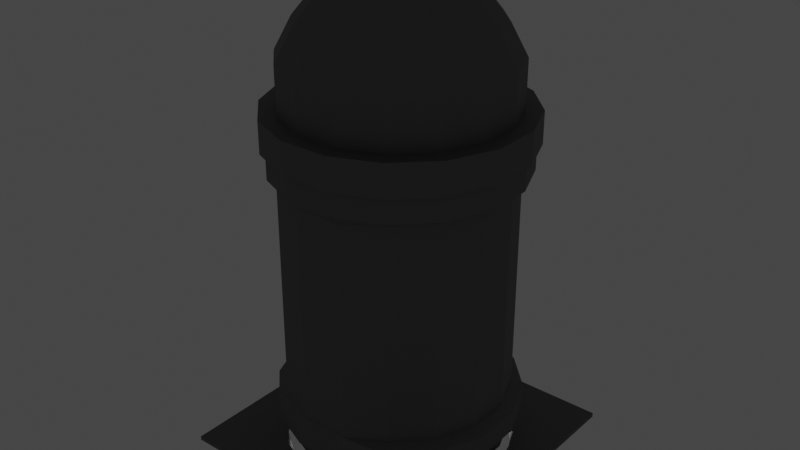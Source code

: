 # Source: par_64.blend  (saved by Blender 2.80.75; exported with 4.5.12 LTS)
import bpy
from mathutils import Matrix  # noqa: F401  (used for matrix-valued properties, if any)

bpy.ops.wm.read_factory_settings(use_empty=True)
scene = bpy.context.scene
scene.name = 'Scene'

# ---- collections
col_fixture = bpy.data.collections.new('Fixture'); scene.collection.children.link(col_fixture)

# ---- materials (node trees are filled in below, after node groups)
mat_par64 = bpy.data.materials.new('Par64')

# ---- material node trees
mat_par64.use_nodes = True; mat_par64.node_tree.nodes.clear()
_N = mat_par64.node_tree.nodes; _L = mat_par64.node_tree.links
n0 = _N.new('ShaderNodeOutputMaterial'); n0.name = 'Material Output'; n0.location = (300, 300)
n1 = _N.new('ShaderNodeBsdfAnisotropic'); n1.name = 'Glossy BSDF'; n1.location = (10, 300)
n1.distribution = 'GGX'
n1.inputs[0].default_value = (0.2529, 0.2529, 0.2529, 1.0)
n1.inputs[1].default_value = 0.7
_L.new(n1.outputs[0], n0.inputs[0])
n0.is_active_output = True

# ---- world
world_world = bpy.data.worlds.new('World'); scene.world = world_world
world_world.use_nodes = True; world_world.node_tree.nodes.clear()
_N = world_world.node_tree.nodes; _L = world_world.node_tree.links
n0 = _N.new('ShaderNodeOutputWorld'); n0.name = 'World Output'; n0.location = (300, 300)
n1 = _N.new('ShaderNodeBackground'); n1.name = 'Background'; n1.location = (10, 300)
n1.inputs[0].default_value = (0.05088, 0.05088, 0.05088, 1.0)
_L.new(n1.outputs[0], n0.inputs[0])
n0.is_active_output = True
world_world.color = (0.05088, 0.05088, 0.05088)
world_world.use_sun_shadow = False
world_world.sun_shadow_jitter_overblur = 0.0

# ---- lights
light_spot = bpy.data.lights.new('Spot', 'SPOT')
light_spot.transmission_factor = 0.0
light_spot.shadow_soft_size = 0.1
light_spot.shadow_maximum_resolution = 0.006
light_spot.use_absolute_resolution = True

# ---- meshes
me_body = bpy.data.meshes.new('Body')
me_body.from_pydata([(0.008259, -0.04057, 0.1306), (0.01933, -0.09501, -0.2663), (0.02317, -0.03432, 0.1306), (0.05424, -0.08037, -0.2663), (0.03456, -0.02283, 0.1306), (0.08088, -0.05349, -0.2663), (0.04068, -0.007865, 0.1306), (0.09521, -0.01846, -0.2663), (0.04061, 0.008308, 0.1306), (0.09505, 0.01938, -0.2663), (0.03436, 0.02322, 0.1306), (0.08041, 0.05429, -0.2663), (0.02287, 0.03461, 0.1306), (0.05353, 0.08093, -0.2663), (0.007904, 0.04073, 0.1306), (0.0185, 0.09526, -0.2663), (-0.008268, 0.04066, 0.1306), (-0.01934, 0.0951, -0.2663), (-0.02318, 0.03441, 0.1306), (-0.05425, 0.08046, -0.2663), (-0.03457, 0.02292, 0.1306), (-0.08089, 0.05358, -0.2663), (-0.04069, 0.007953, 0.1306), (-0.09522, 0.01855, -0.2663), (-0.04062, -0.008219, 0.1306), (-0.09506, -0.01929, -0.2663), (-0.03437, -0.02313, 0.1306), (-0.08042, -0.0542, -0.2663), (-0.02288, -0.03452, 0.1306), (-0.05354, -0.08084, -0.2663), (-0.007913, -0.04064, 0.1306), (-0.01851, -0.09517, -0.2663), (0.01933, -0.09501, -0.2507), (0.05424, -0.08037, -0.2507), (0.08088, -0.05349, -0.2507), (0.09521, -0.01846, -0.2507), (0.09505, 0.01938, -0.2507), (0.08041, 0.05429, -0.2507), (0.05353, 0.08093, -0.2507), (0.0185, 0.09526, -0.2507), (-0.01934, 0.0951, -0.2507), (-0.05425, 0.08046, -0.2507), (-0.08089, 0.05358, -0.2507), (-0.09522, 0.01855, -0.2507), (-0.09506, -0.01929, -0.2507), (-0.08042, -0.0542, -0.2507), (-0.05354, -0.08084, -0.2507), (-0.01851, -0.09517, -0.2507), (0.05424, -0.08037, -0.2229), (0.08088, -0.05349, -0.2229), (0.09521, -0.01846, -0.2229), (0.09505, 0.01938, -0.2229), (0.08041, 0.05429, -0.2229), (0.05353, 0.08093, -0.2229), (0.0185, 0.09526, -0.2229), (-0.01752, 0.1008, -0.2218), (-0.05431, 0.08539, -0.2218), (-0.08239, 0.05706, -0.2218), (-0.0975, 0.02014, -0.2218), (-0.09733, -0.01976, -0.2218), (-0.0819, -0.05655, -0.2218), (-0.05357, -0.08463, -0.2218), (-0.01664, -0.09974, -0.2218), (0.02325, -0.09956, -0.2218), (0.05424, -0.08037, 0.02722), (0.08088, -0.05349, 0.02723), (0.09521, -0.01846, 0.02723), (0.09505, 0.01938, 0.02723), (0.08041, 0.05429, 0.02723), (0.05353, 0.08093, 0.02723), (0.0185, 0.09526, 0.02723), (-0.01934, 0.0951, 0.02723), (-0.05425, 0.08046, 0.02723), (-0.08089, 0.05358, 0.02723), (-0.09522, 0.01855, 0.02723), (-0.09506, -0.01929, 0.02723), (-0.08042, -0.0542, 0.02723), (-0.05354, -0.08084, 0.02723), (-0.01851, -0.09517, 0.02722), (0.01933, -0.09501, 0.02722), (0.02325, -0.09956, -0.02943), (0.05424, -0.08037, -0.02836), (0.08088, -0.05349, -0.02836), (0.09521, -0.01846, -0.02836), (0.09505, 0.01938, -0.02836), (0.08041, 0.05429, -0.02836), (0.05353, 0.08093, -0.02836), (0.0185, 0.09526, -0.02836), (-0.01752, 0.1008, -0.02943), (-0.05431, 0.08539, -0.02943), (-0.08239, 0.05706, -0.02943), (-0.0975, 0.02014, -0.02943), (-0.09733, -0.01976, -0.02943), (-0.0819, -0.05655, -0.02943), (-0.05357, -0.08463, -0.02943), (-0.01664, -0.09974, -0.02943), (0.05424, -0.08037, 0.06891), (0.08088, -0.05349, 0.06891), (0.09521, -0.01846, 0.06891), (0.09505, 0.01938, 0.06891), (0.08041, 0.05429, 0.06891), (0.05353, 0.08093, 0.06891), (0.0185, 0.09526, 0.06891), (-0.01934, 0.0951, 0.06891), (-0.05425, 0.08046, 0.06891), (-0.08089, 0.05358, 0.06891), (-0.09522, 0.01855, 0.06891), (-0.09506, -0.01929, 0.06891), (-0.08042, -0.0542, 0.06891), (-0.05354, -0.08084, 0.06891), (-0.01851, -0.09517, 0.06891), (0.01933, -0.09501, 0.06891), (0.04608, -0.06828, 0.09652), (0.06872, -0.04544, 0.09652), (0.0809, -0.01568, 0.09652), (0.08076, 0.01647, 0.09652), (0.06832, 0.04613, 0.09652), (0.04548, 0.06877, 0.09652), (0.01572, 0.08094, 0.09652), (-0.01644, 0.0808, 0.09652), (-0.04609, 0.06837, 0.09652), (-0.06873, 0.04553, 0.09652), (-0.0809, 0.01577, 0.09652), (-0.08076, -0.01639, 0.09652), (-0.06833, -0.04604, 0.09652), (-0.04549, -0.06868, 0.09652), (-0.01573, -0.08086, 0.09652), (0.01643, -0.08072, 0.09652), (0.03675, -0.05444, 0.117), (0.0548, -0.03623, 0.117), (0.06451, -0.0125, 0.117), (0.0644, 0.01315, 0.117), (0.05448, 0.0368, 0.117), (0.03627, 0.05485, 0.117), (0.01254, 0.06456, 0.117), (-0.01311, 0.06445, 0.117), (-0.03676, 0.05453, 0.117), (-0.05481, 0.03632, 0.117), (-0.06452, 0.01259, 0.117), (-0.06441, -0.01306, 0.117), (-0.05449, -0.03671, 0.117), (-0.03628, -0.05476, 0.117), (-0.01255, -0.06447, 0.117), (0.0131, -0.06436, 0.117), (0.02141, -0.1052, -0.2277), (0.02141, -0.1052, -0.2459), (-0.0205, -0.1054, -0.2459), (-0.05928, -0.08951, -0.2459), (-0.08904, -0.06001, -0.2459), (-0.1052, -0.02137, -0.2459), (-0.1054, 0.02054, -0.2459), (-0.08956, 0.05932, -0.2459), (-0.06006, 0.08908, -0.2459), (-0.02142, 0.1053, -0.2459), (0.02049, 0.1055, -0.2459), (0.05927, 0.0896, -0.2459), (0.08903, 0.0601, -0.2459), (0.1052, 0.02146, -0.2459), (0.1054, -0.02045, -0.2459), (0.08955, -0.05923, -0.2459), (0.06005, -0.08899, -0.2459), (0.06005, -0.08899, -0.2277), (0.08955, -0.05923, -0.2277), (0.1054, -0.02045, -0.2277), (0.1052, 0.02146, -0.2277), (0.08903, 0.0601, -0.2277), (0.05927, 0.0896, -0.2277), (0.02049, 0.1055, -0.2277), (-0.02142, 0.1053, -0.2277), (-0.06006, 0.08908, -0.2277), (-0.08956, 0.05932, -0.2277), (-0.1054, 0.02054, -0.2277), (-0.1052, -0.02137, -0.2277), (-0.08904, -0.06001, -0.2277), (-0.05928, -0.08951, -0.2277), (-0.0205, -0.1054, -0.2277), (0.05989, -0.08875, -0.0005681), (-0.01851, -0.09517, -0.2624), (0.08931, -0.05907, -0.0005681), (-0.05354, -0.08084, -0.2624), (0.1051, -0.02039, -0.0005681), (-0.08042, -0.0542, -0.2624), (0.105, 0.0214, -0.0005681), (-0.09506, -0.01929, -0.2624), (0.08879, 0.05994, -0.0005681), (-0.09524, 0.01866, -0.2624), (0.05911, 0.08936, -0.0005681), (-0.08089, 0.05358, -0.2624), (0.02043, 0.1052, -0.0005681), (-0.05425, 0.08046, -0.2624), (-0.02136, 0.105, -0.0005681), (-0.01934, 0.0951, -0.2624), (-0.0599, 0.08884, -0.0005681), (0.0185, 0.09526, -0.2624), (-0.08932, 0.05916, -0.0005681), (0.05353, 0.08093, -0.2624), (-0.1051, 0.02048, -0.0005681), (0.08041, 0.05429, -0.2624), (-0.105, -0.02131, -0.0005681), (0.09505, 0.01938, -0.2624), (-0.0888, -0.05985, -0.0005681), (0.09521, -0.01846, -0.2624), (-0.05912, -0.08927, -0.0005681), (0.08088, -0.05349, -0.2624), (-0.02044, -0.1051, -0.0005681), (0.05424, -0.08037, -0.2624), (0.01933, -0.09501, -0.2624), (0.02135, -0.1049, -0.0005681), (0.02135, -0.1049, -0.02262), (-0.02044, -0.1051, -0.02262), (-0.05912, -0.08927, -0.02262), (-0.0888, -0.05985, -0.02262), (-0.105, -0.02131, -0.02262), (-0.1051, 0.02048, -0.02262), (-0.08932, 0.05916, -0.02262), (-0.0599, 0.08884, -0.02262), (-0.02136, 0.105, -0.02262), (0.02043, 0.1052, -0.02262), (0.05911, 0.08936, -0.02262), (0.08879, 0.05994, -0.02262), (0.105, 0.0214, -0.02262), (0.1051, -0.02039, -0.02262), (0.08931, -0.05907, -0.02262), (0.05989, -0.08875, -0.02262), (0.06231, -0.09234, -0.0005681), (0.06231, -0.09234, 0.02722), (0.09292, -0.06146, -0.0005681), (0.09292, -0.06146, 0.02723), (0.1094, -0.02122, -0.0005681), (0.1094, -0.02122, 0.02723), (0.1092, 0.02226, -0.0005681), (0.1092, 0.02226, 0.02723), (0.09238, 0.06236, -0.0005681), (0.09238, 0.06236, 0.02723), (0.0615, 0.09297, -0.0005681), (0.0615, 0.09297, 0.02723), (0.02126, 0.1094, -0.0005681), (0.02126, 0.1094, 0.02723), (-0.02222, 0.1092, -0.0005681), (-0.02222, 0.1092, 0.02723), (-0.06232, 0.09243, -0.0005681), (-0.06232, 0.09243, 0.02723), (-0.09293, 0.06155, -0.0005681), (-0.09293, 0.06155, 0.02723), (-0.1094, 0.02131, -0.0005681), (-0.1094, 0.02131, 0.02723), (-0.1092, -0.02217, -0.0005681), (-0.1092, -0.02217, 0.02723), (-0.09239, -0.06227, -0.0005681), (-0.09239, -0.06227, 0.02723), (-0.06151, -0.09288, -0.0005681), (-0.06151, -0.09288, 0.02723), (-0.02127, -0.1093, -0.0005681), (-0.02127, -0.1093, 0.02722), (0.02221, -0.1092, 0.02722), (0.02221, -0.1092, -0.0005681), (-0.09697, 0.009082, -0.2663), (0.09509, 0.009921, -0.2624), (0.009872, -0.09505, -0.2663), (-0.009881, 0.09514, -0.2663), (-0.0951, -0.009833, -0.2663), (-0.0951, -0.009833, -0.2624), (-0.0952, 0.0092, -0.2624), (-0.097, 0.009191, -0.2624), (0.09517, -0.009002, -0.2663), (0.009872, -0.09505, -0.2624), (-0.009881, 0.09514, -0.2624), (-0.009051, -0.09513, -0.2624), (-0.09518, 0.009091, -0.2663), (-0.009051, -0.09513, -0.2663), (0.009042, 0.09522, -0.2663), (0.009042, 0.09522, -0.2624), (0.09509, 0.009921, -0.2663), (0.09517, -0.009002, -0.2624), (-0.09689, -0.009842, -0.2663), (-0.09689, -0.009842, -0.2624), (0.00988, -0.09684, -0.2663), (0.00988, -0.09684, -0.2624), (-0.009043, -0.09692, -0.2624), (-0.009043, -0.09692, -0.2663), (0.009034, 0.09701, -0.2624), (0.009034, 0.09701, -0.2663), (-0.009889, 0.09693, -0.2663), (-0.009889, 0.09693, -0.2624), (0.09688, 0.009929, -0.2663), (0.09688, 0.009929, -0.2624), (0.09696, -0.008995, -0.2624), (0.09696, -0.008995, -0.2663), (-0.09506, -0.009832, -0.2752), (-0.09685, -0.009841, -0.2752), (-0.09693, 0.009082, -0.2752), (-0.09514, 0.009091, -0.2752), (0.009872, -0.09505, -0.2752), (0.00988, -0.09684, -0.2752), (-0.009043, -0.09692, -0.2752), (-0.009051, -0.09513, -0.2752), (-0.009881, 0.09514, -0.2752), (-0.009889, 0.09693, -0.2752), (0.009034, 0.09701, -0.2752), (0.009042, 0.09522, -0.2752), (0.09509, 0.009921, -0.2752), (0.09688, 0.009929, -0.2752), (0.09696, -0.008995, -0.2752), (0.09517, -0.009002, -0.2752), (-0.09505, -0.009832, -0.2768), (-0.09685, -0.009841, -0.2768), (-0.09693, 0.009082, -0.2768), (-0.09514, 0.009091, -0.2768), (0.009872, -0.09505, -0.2768), (0.00988, -0.09684, -0.2768), (-0.009043, -0.09692, -0.2768), (-0.009051, -0.09513, -0.2768), (-0.009881, 0.09514, -0.2768), (-0.009889, 0.09693, -0.2768), (0.009034, 0.09701, -0.2768), (0.009042, 0.09522, -0.2768), (0.09509, 0.009921, -0.2768), (0.09688, 0.009929, -0.2768), (0.09696, -0.008995, -0.2768), (0.09517, -0.009002, -0.2768), (-0.1309, 0.008934, -0.2753), (-0.1309, 0.008934, -0.2769), (-0.1308, -0.009989, -0.2769), (-0.1308, -0.009989, -0.2753), (-0.008895, -0.1308, -0.2752), (-0.008895, -0.1308, -0.2768), (0.01003, -0.1308, -0.2768), (0.01003, -0.1308, -0.2752), (0.008886, 0.1309, -0.2752), (0.008886, 0.1309, -0.2768), (-0.01004, 0.1309, -0.2768), (-0.01004, 0.1309, -0.2752), (0.1309, -0.008847, -0.2752), (0.1309, -0.008847, -0.2768), (0.1308, 0.01008, -0.2768), (0.1308, 0.01008, -0.2752), (-0.132, 0.008929, -0.2753), (-0.132, 0.008929, -0.2769), (-0.1319, -0.009994, -0.2769), (-0.1319, -0.009994, -0.2753), (-0.00889, -0.132, -0.2752), (-0.00889, -0.132, -0.2768), (0.01003, -0.1319, -0.2768), (0.01003, -0.1319, -0.2752), (0.008881, 0.1321, -0.2752), (0.008881, 0.1321, -0.2768), (-0.01004, 0.132, -0.2768), (-0.01004, 0.132, -0.2752), (0.1321, -0.008841, -0.2752), (0.1321, -0.008841, -0.2768), (0.132, 0.01008, -0.2768), (0.132, 0.01008, -0.2752), (-0.1307, -0.009989, -0.2829), (-0.1319, -0.009994, -0.2829), (-0.132, 0.008929, -0.2829), (-0.1308, 0.008934, -0.2829), (0.01003, -0.1308, -0.2828), (0.01003, -0.1319, -0.2828), (-0.00889, -0.132, -0.2828), (-0.008895, -0.1308, -0.2828), (-0.01004, 0.1309, -0.2828), (-0.01004, 0.132, -0.2828), (0.008881, 0.1321, -0.2828), (0.008886, 0.1309, -0.2828), (0.1308, 0.01008, -0.2828), (0.132, 0.01008, -0.2828), (0.1321, -0.008841, -0.2828), (0.1309, -0.008847, -0.2828), (-0.1307, -0.009989, -0.2846), (-0.1319, -0.009994, -0.2846), (-0.132, 0.008929, -0.2846), (-0.1308, 0.008934, -0.2846), (0.01003, -0.1308, -0.2845), (0.01003, -0.1319, -0.2845), (-0.00889, -0.132, -0.2845), (-0.008895, -0.1308, -0.2845), (-0.01004, 0.1309, -0.2845), (-0.01004, 0.132, -0.2845), (0.008881, 0.1321, -0.2845), (0.008886, 0.1309, -0.2845), (0.1308, 0.01008, -0.2845), (0.132, 0.01008, -0.2845), (0.1321, -0.008841, -0.2845), (0.1309, -0.008847, -0.2845), (-0.1199, -0.009942, -0.2828), (-0.1199, -0.009942, -0.2846), (-0.12, 0.008982, -0.2846), (-0.12, 0.008982, -0.2828), (0.009981, -0.1199, -0.2828), (0.009981, -0.1199, -0.2845), (-0.008942, -0.12, -0.2845), (-0.008942, -0.12, -0.2828), (-0.00999, 0.12, -0.2828), (-0.00999, 0.12, -0.2845), (0.008934, 0.1201, -0.2845), (0.008934, 0.1201, -0.2828), (0.12, 0.01003, -0.2828), (0.12, 0.01003, -0.2845), (0.1201, -0.008894, -0.2845), (0.1201, -0.008894, -0.2828), (0.0004319, -0.09995, -0.2785), (-0.03787, -0.09251, -0.2785), (-0.07041, -0.07097, -0.2785), (-0.09222, -0.03863, -0.2785), (-0.1, -0.0003921, -0.2785), (-0.09256, 0.03791, -0.2785), (-0.07102, 0.07045, -0.2785), (-0.03868, 0.09226, -0.2785), (-0.0004408, 0.1, -0.2785), (0.03786, 0.0926, -0.2785), (0.0704, 0.07106, -0.2785), (0.09222, 0.03872, -0.2785), (0.09999, 0.0004806, -0.2785), (0.09255, -0.03782, -0.2785), (0.07101, -0.07036, -0.2785), (0.03867, -0.09218, -0.2785), (-0.1255, 0.1245, -0.2785), (0.1244, 0.1256, -0.2785), (-0.1245, -0.1255, -0.2785), (0.1255, -0.1244, -0.2785), (0.0004319, -0.09995, -0.2785), (-0.03787, -0.09251, -0.2785), (-0.07041, -0.07097, -0.2785), (-0.09222, -0.03863, -0.2785), (-0.1, -0.0003921, -0.2785), (-0.09256, 0.03791, -0.2785), (-0.07102, 0.07045, -0.2785), (-0.03868, 0.09226, -0.2785), (-0.0004408, 0.1, -0.2785), (0.03786, 0.0926, -0.2785), (0.0704, 0.07106, -0.2785), (0.09222, 0.03872, -0.2785), (0.09999, 0.0004806, -0.2785), (0.09255, -0.03782, -0.2785), (0.07101, -0.07036, -0.2785), (0.03867, -0.09218, -0.2785), (-0.1255, 0.1245, -0.2785), (0.1244, 0.1256, -0.2785), (-0.1245, -0.1255, -0.2785), (0.1255, -0.1244, -0.2785), (-0.03787, -0.09278, -0.2785), (0.000433, -0.1002, -0.2785), (-0.0704, -0.07125, -0.2785), (-0.09222, -0.0389, -0.2785), (-0.1, -0.0006634, -0.2785), (-0.09256, 0.03764, -0.2785), (-0.07102, 0.07017, -0.2785), (-0.03867, 0.09199, -0.2785), (-0.0004396, 0.09977, -0.2785), (0.03786, 0.09233, -0.2785), (0.0704, 0.07079, -0.2785), (0.09222, 0.03844, -0.2785), (0.1, 0.0002093, -0.2785), (0.09255, -0.03809, -0.2785), (0.07102, -0.07063, -0.2785), (0.03867, -0.09245, -0.2785), (-0.1245, -0.1258, -0.2785), (-0.1255, 0.1242, -0.2785), (0.1245, 0.1253, -0.2785), (0.1255, -0.1247, -0.2785), (-0.03787, -0.09278, -0.2821), (0.000433, -0.1002, -0.2821), (-0.0704, -0.07125, -0.2821), (-0.09222, -0.0389, -0.2821), (-0.1, -0.0006634, -0.2821), (-0.09256, 0.03764, -0.2821), (-0.07102, 0.07017, -0.2821), (-0.03867, 0.09199, -0.2821), (-0.0004396, 0.09977, -0.2821), (0.03786, 0.09233, -0.2821), (0.0704, 0.07079, -0.2821), (0.09222, 0.03844, -0.2821), (0.1, 0.0002093, -0.2821), (0.09255, -0.03809, -0.2821), (0.07102, -0.07063, -0.2821), (0.03867, -0.09245, -0.2821), (-0.1245, -0.1258, -0.2821), (-0.1255, 0.1242, -0.2821), (0.1245, 0.1253, -0.2821), (0.1255, -0.1247, -0.2821)], [], [(206, 1, 3, 205), (205, 3, 5, 203), (203, 5, 7, 201), (266, 259, 17, 191), (199, 9, 11, 197), (197, 11, 13, 195), (195, 13, 15, 193), (201, 7, 264, 273), (191, 17, 19, 189), (189, 19, 21, 187), (187, 21, 23, 185), (183, 25, 27, 181), (181, 27, 29, 179), (179, 29, 31, 177), (263, 256, 274, 275), (0, 2, 4, 6, 8, 10, 12, 14, 16, 18, 20, 22, 24, 26, 28, 30), (56, 55, 168, 169), (34, 35, 158, 159), (167, 168, 55, 54), (36, 157, 158, 35), (53, 166, 167, 54), (37, 156, 157, 36), (52, 165, 166, 53), (38, 155, 156, 37), (51, 164, 165, 52), (39, 154, 155, 38), (50, 163, 164, 51), (40, 153, 154, 39), (49, 162, 163, 50), (41, 152, 153, 40), (62, 175, 144, 63), (80, 63, 48, 81), (81, 48, 49, 82), (82, 49, 50, 83), (83, 50, 51, 84), (84, 51, 52, 85), (85, 52, 53, 86), (86, 53, 54, 87), (87, 54, 55, 88), (88, 55, 56, 89), (89, 56, 57, 90), (90, 57, 58, 91), (91, 58, 59, 92), (92, 59, 60, 93), (93, 60, 61, 94), (94, 61, 62, 95), (95, 62, 63, 80), (110, 78, 79, 111), (109, 77, 78, 110), (108, 76, 77, 109), (107, 75, 76, 108), (106, 74, 75, 107), (105, 73, 74, 106), (104, 72, 73, 105), (103, 71, 72, 104), (102, 70, 71, 103), (101, 69, 70, 102), (100, 68, 69, 101), (99, 67, 68, 100), (98, 66, 67, 99), (97, 65, 66, 98), (96, 64, 65, 97), (111, 79, 64, 96), (92, 93, 211, 212), (69, 235, 237, 70), (93, 94, 210, 211), (70, 237, 239, 71), (80, 81, 223, 208), (94, 95, 209, 210), (71, 239, 241, 72), (81, 82, 222, 223), (95, 80, 208, 209), (72, 241, 243, 73), (82, 83, 221, 222), (73, 243, 245, 74), (83, 84, 220, 221), (74, 245, 247, 75), (84, 85, 219, 220), (75, 247, 249, 76), (127, 111, 96, 112), (112, 96, 97, 113), (113, 97, 98, 114), (114, 98, 99, 115), (115, 99, 100, 116), (116, 100, 101, 117), (117, 101, 102, 118), (118, 102, 103, 119), (119, 103, 104, 120), (120, 104, 105, 121), (121, 105, 106, 122), (122, 106, 107, 123), (123, 107, 108, 124), (124, 108, 109, 125), (125, 109, 110, 126), (126, 110, 111, 127), (142, 126, 127, 143), (141, 125, 126, 142), (140, 124, 125, 141), (139, 123, 124, 140), (138, 122, 123, 139), (137, 121, 122, 138), (136, 120, 121, 137), (135, 119, 120, 136), (134, 118, 119, 135), (133, 117, 118, 134), (132, 116, 117, 133), (131, 115, 116, 132), (130, 114, 115, 131), (129, 113, 114, 130), (128, 112, 113, 129), (143, 127, 112, 128), (0, 143, 128, 2), (2, 128, 129, 4), (4, 129, 130, 6), (6, 130, 131, 8), (8, 131, 132, 10), (10, 132, 133, 12), (12, 133, 134, 14), (14, 134, 135, 16), (16, 135, 136, 18), (18, 136, 137, 20), (20, 137, 138, 22), (22, 138, 139, 24), (24, 139, 140, 26), (26, 140, 141, 28), (28, 141, 142, 30), (30, 142, 143, 0), (61, 174, 175, 62), (44, 149, 150, 43), (61, 60, 173, 174), (44, 45, 148, 149), (60, 59, 172, 173), (78, 253, 254, 79), (45, 46, 147, 148), (59, 58, 171, 172), (32, 33, 160, 145), (46, 47, 146, 147), (58, 57, 170, 171), (33, 34, 159, 160), (57, 56, 169, 170), (43, 150, 151, 42), (42, 151, 152, 41), (48, 161, 162, 49), (175, 146, 145, 144), (174, 147, 146, 175), (173, 148, 147, 174), (172, 149, 148, 173), (171, 150, 149, 172), (170, 151, 150, 171), (169, 152, 151, 170), (168, 153, 152, 169), (167, 154, 153, 168), (166, 155, 154, 167), (165, 156, 155, 166), (164, 157, 156, 165), (163, 158, 157, 164), (162, 159, 158, 163), (161, 160, 159, 162), (144, 145, 160, 161), (85, 86, 218, 219), (76, 249, 251, 77), (86, 87, 217, 218), (79, 254, 225, 64), (77, 251, 253, 78), (87, 88, 216, 217), (64, 225, 227, 65), (88, 89, 215, 216), (65, 227, 229, 66), (89, 90, 214, 215), (66, 229, 231, 67), (90, 91, 213, 214), (67, 231, 233, 68), (91, 92, 212, 213), (68, 233, 235, 69), (204, 209, 208, 207), (202, 210, 209, 204), (200, 211, 210, 202), (198, 212, 211, 200), (196, 213, 212, 198), (194, 214, 213, 196), (192, 215, 214, 194), (190, 216, 215, 192), (188, 217, 216, 190), (186, 218, 217, 188), (184, 219, 218, 186), (182, 220, 219, 184), (180, 221, 220, 182), (178, 222, 221, 180), (176, 223, 222, 178), (207, 208, 223, 176), (47, 177, 267, 265, 206, 32), (196, 198, 246, 244), (38, 195, 193, 39), (194, 196, 244, 242), (37, 197, 195, 38), (192, 194, 242, 240), (36, 199, 197, 37), (190, 192, 240, 238), (35, 201, 273, 257, 199, 36), (188, 190, 238, 236), (34, 203, 201, 35), (33, 205, 203, 34), (186, 188, 236, 234), (46, 179, 177, 47), (32, 206, 205, 33), (184, 186, 234, 232), (254, 255, 224, 225), (225, 224, 226, 227), (227, 226, 228, 229), (229, 228, 230, 231), (231, 230, 232, 233), (233, 232, 234, 235), (235, 234, 236, 237), (237, 236, 238, 239), (239, 238, 240, 241), (241, 240, 242, 243), (243, 242, 244, 245), (245, 244, 246, 247), (247, 246, 248, 249), (249, 248, 250, 251), (251, 250, 252, 253), (253, 252, 255, 254), (198, 200, 248, 246), (45, 181, 179, 46), (200, 202, 250, 248), (207, 176, 224, 255), (39, 193, 271, 266, 191, 40), (202, 204, 252, 250), (176, 178, 226, 224), (40, 191, 189, 41), (204, 207, 255, 252), (178, 180, 228, 226), (41, 189, 187, 42), (180, 182, 230, 228), (42, 187, 185, 43), (182, 184, 232, 230), (43, 185, 262, 261, 183, 44), (63, 144, 161, 48), (47, 32, 145, 146), (44, 183, 181, 45), (268, 256, 263, 262), (268, 291, 290, 256), (193, 15, 270, 271), (185, 23, 268, 262), (257, 272, 9, 199), (177, 31, 269, 267), (265, 258, 1, 206), (261, 260, 25, 183), (256, 290, 289, 274), (274, 289, 288, 260), (261, 275, 274, 260), (262, 263, 275, 261), (276, 277, 278, 279), (265, 277, 276, 258), (267, 278, 277, 265), (269, 279, 278, 267), (280, 281, 282, 283), (270, 281, 280, 271), (266, 283, 282, 259), (271, 280, 283, 266), (284, 285, 286, 287), (257, 285, 284, 272), (273, 286, 285, 257), (264, 287, 286, 273), (260, 288, 291, 268), (276, 293, 292, 258), (279, 294, 293, 276), (269, 295, 294, 279), (258, 292, 295, 269), (282, 297, 296, 259), (281, 298, 297, 282), (270, 299, 298, 281), (259, 296, 299, 270), (284, 301, 300, 272), (287, 302, 301, 284), (264, 303, 302, 287), (272, 300, 303, 264), (304, 305, 306, 307), (289, 305, 304, 288), (323, 339, 338, 322), (291, 307, 306, 290), (288, 304, 307, 291), (308, 309, 310, 311), (293, 309, 308, 292), (355, 371, 370, 354), (295, 311, 310, 294), (292, 308, 311, 295), (312, 313, 314, 315), (297, 313, 312, 296), (321, 337, 336, 320), (299, 315, 314, 298), (296, 312, 315, 299), (316, 317, 318, 319), (301, 317, 316, 300), (336, 337, 338, 339), (303, 319, 318, 302), (300, 316, 319, 303), (321, 355, 354, 337), (306, 321, 320, 290), (305, 322, 321, 306), (289, 323, 322, 305), (290, 320, 323, 289), (337, 354, 353, 338), (310, 325, 324, 294), (309, 326, 325, 310), (293, 327, 326, 309), (294, 324, 327, 293), (338, 353, 352, 322), (314, 329, 328, 298), (313, 330, 329, 314), (297, 331, 330, 313), (298, 328, 331, 297), (355, 387, 386, 371), (318, 333, 332, 302), (317, 334, 333, 318), (301, 335, 334, 317), (302, 332, 335, 301), (320, 336, 339, 323), (340, 341, 342, 343), (325, 341, 340, 324), (354, 370, 369, 353), (327, 343, 342, 326), (324, 340, 343, 327), (344, 345, 346, 347), (329, 345, 344, 328), (353, 369, 368, 352), (331, 347, 346, 330), (328, 344, 347, 331), (348, 349, 350, 351), (333, 349, 348, 332), (368, 369, 370, 371), (335, 351, 350, 334), (332, 348, 351, 335), (322, 352, 355, 321), (371, 386, 385, 368), (342, 357, 356, 326), (341, 358, 357, 342), (325, 359, 358, 341), (326, 356, 359, 325), (368, 385, 384, 352), (346, 361, 360, 330), (345, 362, 361, 346), (329, 363, 362, 345), (330, 360, 363, 329), (384, 385, 386, 387), (350, 365, 364, 334), (349, 366, 365, 350), (333, 367, 366, 349), (334, 364, 367, 333), (372, 373, 374, 375), (357, 373, 372, 356), (358, 374, 373, 357), (359, 375, 374, 358), (376, 377, 378, 379), (361, 377, 376, 360), (362, 378, 377, 361), (363, 379, 378, 362), (380, 381, 382, 383), (365, 381, 380, 364), (366, 382, 381, 365), (367, 383, 382, 366), (352, 384, 387, 355), (388, 389, 390, 391), (372, 389, 388, 356), (375, 390, 389, 372), (359, 391, 390, 375), (356, 388, 391, 359), (392, 393, 394, 395), (376, 393, 392, 360), (379, 394, 393, 376), (363, 395, 394, 379), (360, 392, 395, 363), (396, 397, 398, 399), (380, 397, 396, 364), (383, 398, 397, 380), (367, 399, 398, 383), (364, 396, 399, 367), (458, 478, 477, 457), (417, 416, 436, 437), (410, 411, 431, 430), (403, 404, 424, 423), (419, 417, 437, 439), (411, 412, 432, 431), (404, 405, 425, 424), (418, 419, 439, 438), (412, 413, 433, 432), (405, 406, 426, 425), (413, 414, 434, 433), (406, 407, 427, 426), (414, 415, 435, 434), (407, 408, 428, 427), (400, 401, 421, 420), (415, 400, 420, 435), (408, 409, 429, 428), (401, 402, 422, 421), (416, 418, 438, 436), (409, 410, 430, 429), (402, 403, 423, 422), (437, 432, 439), (433, 434, 439), (434, 435, 439), (435, 420, 439), (450, 470, 471, 451), (420, 421, 438), (421, 422, 438), (422, 423, 438), (423, 424, 438), (436, 427, 428), (437, 431, 432), (420, 438, 439), (425, 436, 424), (437, 430, 431), (426, 436, 425), (437, 429, 430), (427, 436, 426), (437, 428, 429), (437, 436, 428), (424, 436, 438), (432, 433, 439), (443, 463, 464, 444), (459, 479, 478, 458), (451, 471, 472, 452), (444, 464, 465, 445), (456, 476, 479, 459), (452, 472, 473, 453), (445, 465, 466, 446), (453, 473, 474, 454), (446, 466, 467, 447), (454, 474, 475, 455), (447, 467, 468, 448), (441, 461, 460, 440), (455, 475, 461, 441), (448, 468, 469, 449), (440, 460, 462, 442), (457, 477, 476, 456), (449, 469, 470, 450), (442, 462, 463, 443), (478, 479, 472), (473, 479, 474), (474, 479, 475), (475, 479, 461), (461, 476, 460), (460, 476, 462), (462, 476, 463), (463, 476, 464), (477, 468, 467), (478, 472, 471), (461, 479, 476), (465, 464, 477), (478, 471, 470), (466, 465, 477), (478, 470, 469), (467, 466, 477), (478, 469, 468), (478, 468, 477), (464, 476, 477), (472, 479, 473), (417, 458, 457, 416), (410, 450, 451, 411), (403, 443, 444, 404), (419, 459, 458, 417), (411, 451, 452, 412), (404, 444, 445, 405), (418, 456, 459, 419), (412, 452, 453, 413), (405, 445, 446, 406), (413, 453, 454, 414), (406, 446, 447, 407), (414, 454, 455, 415), (407, 447, 448, 408), (400, 441, 440, 401), (415, 455, 441, 400), (408, 448, 449, 409), (401, 440, 442, 402), (416, 457, 456, 418), (409, 449, 450, 410), (402, 442, 443, 403)])
_uv = me_body.uv_layers.new(name='UVMap')
_uv.uv.foreach_set('vector', [1.0, 0.9952, 1.0, 1.0, 0.9375, 1.0, 0.9375, 0.9952, 0.9375, 0.9952, 0.9375, 1.0, 0.875, 1.0, 0.875, 0.9952, 0.875, 0.9952, 0.875, 1.0, 0.8125, 1.0, 0.8125, 0.9952, 0.5156, 0.9952, 0.5156, 1.0, 0.5, 1.0, 0.5, 0.9952, 0.75, 0.9952, 0.75, 1.0, 0.6875, 1.0, 0.6875, 0.9952, 0.6875, 0.9952, 0.6875, 1.0, 0.625, 1.0, 0.625, 0.9952, 0.625, 0.9952, 0.625, 1.0, 0.5625, 1.0, 0.5625, 0.9952, 0.8125, 0.9952, 0.8125, 1.0, 0.7969, 1.0, 0.7969, 0.9952, 0.5, 0.9952, 0.5, 1.0, 0.4375, 1.0, 0.4375, 0.9952, 0.4375, 0.9952, 0.4375, 1.0, 0.375, 1.0, 0.375, 0.9952, 0.375, 0.9952, 0.375, 1.0, 0.3125, 1.0, 0.3125, 0.9952, 0.25, 0.9952, 0.25, 1.0, 0.1875, 1.0, 0.1875, 0.9952, 0.1875, 0.9952, 0.1875, 1.0, 0.125, 1.0, 0.125, 0.9952, 0.125, 0.9952, 0.125, 1.0, 0.0625, 1.0, 0.0625, 0.9952, 0.2969, 0.9952, 0.2969, 1.0, 0.2656, 1.0, 0.2656, 0.9952, 0.75, 0.49, 0.8418, 0.4717, 0.9197, 0.4197, 0.9717, 0.3418, 0.99, 0.25, 0.9717, 0.1582, 0.9197, 0.08029, 0.8418, 0.02827, 0.75, 0.01, 0.6582, 0.02827, 0.5803, 0.08029, 0.5283, 0.1582, 0.51, 0.25, 0.5283, 0.3418, 0.5803, 0.4197, 0.6582, 0.4717, 0.4375, 0.9461, 0.5, 0.9461, 0.5, 0.9461, 0.4375, 0.9461, 0.875, 0.9806, 0.8125, 0.9806, 0.8125, 0.9806, 0.875, 0.9806, 0.5625, 0.9461, 0.5, 0.9461, 0.5, 0.9461, 0.5625, 0.9461, 0.75, 0.9806, 0.75, 0.9806, 0.8125, 0.9806, 0.8125, 0.9806, 0.625, 0.9461, 0.625, 0.9461, 0.5625, 0.9461, 0.5625, 0.9461, 0.6875, 0.9806, 0.6875, 0.9806, 0.75, 0.9806, 0.75, 0.9806, 0.6875, 0.9461, 0.6875, 0.9461, 0.625, 0.9461, 0.625, 0.9461, 0.625, 0.9806, 0.625, 0.9806, 0.6875, 0.9806, 0.6875, 0.9806, 0.75, 0.9461, 0.75, 0.9461, 0.6875, 0.9461, 0.6875, 0.9461, 0.5625, 0.9806, 0.5625, 0.9806, 0.625, 0.9806, 0.625, 0.9806, 0.8125, 0.9461, 0.8125, 0.9461, 0.75, 0.9461, 0.75, 0.9461, 0.5, 0.9806, 0.5, 0.9806, 0.5625, 0.9806, 0.5625, 0.9806, 0.875, 0.9461, 0.875, 0.9461, 0.8125, 0.9461, 0.8125, 0.9461, 0.4375, 0.9806, 0.4375, 0.9806, 0.5, 0.9806, 0.5, 0.9806, 0.0625, 0.9461, 0.0625, 0.9461, 0.0, 0.9461, 0.0, 0.9461, 1.0, 0.7047, 1.0, 0.9461, 0.9375, 0.9461, 0.9375, 0.7047, 0.9375, 0.7047, 0.9375, 0.9461, 0.875, 0.9461, 0.875, 0.7047, 0.875, 0.7047, 0.875, 0.9461, 0.8125, 0.9461, 0.8125, 0.7047, 0.8125, 0.7047, 0.8125, 0.9461, 0.75, 0.9461, 0.75, 0.7047, 0.75, 0.7047, 0.75, 0.9461, 0.6875, 0.9461, 0.6875, 0.7047, 0.6875, 0.7047, 0.6875, 0.9461, 0.625, 0.9461, 0.625, 0.7047, 0.625, 0.7047, 0.625, 0.9461, 0.5625, 0.9461, 0.5625, 0.7047, 0.5625, 0.7047, 0.5625, 0.9461, 0.5, 0.9461, 0.5, 0.7047, 0.5, 0.7047, 0.5, 0.9461, 0.4375, 0.9461, 0.4375, 0.7047, 0.4375, 0.7047, 0.4375, 0.9461, 0.375, 0.9461, 0.375, 0.7047, 0.375, 0.7047, 0.375, 0.9461, 0.3125, 0.9461, 0.3125, 0.7047, 0.3125, 0.7047, 0.3125, 0.9461, 0.25, 0.9461, 0.25, 0.7047, 0.25, 0.7047, 0.25, 0.9461, 0.1875, 0.9461, 0.1875, 0.7047, 0.1875, 0.7047, 0.1875, 0.9461, 0.125, 0.9461, 0.125, 0.7047, 0.125, 0.7047, 0.125, 0.9461, 0.0625, 0.9461, 0.0625, 0.7047, 0.0625, 0.7047, 0.0625, 0.9461, 0.0, 0.9461, 0.0, 0.7047, 0.0625, 0.5841, 0.0625, 0.6358, 0.0, 0.6358, 0.0, 0.5841, 0.125, 0.5841, 0.125, 0.6358, 0.0625, 0.6358, 0.0625, 0.5841, 0.1875, 0.5841, 0.1875, 0.6358, 0.125, 0.6358, 0.125, 0.5841, 0.25, 0.5841, 0.25, 0.6358, 0.1875, 0.6358, 0.1875, 0.5841, 0.3125, 0.5841, 0.3125, 0.6358, 0.25, 0.6358, 0.25, 0.5841, 0.375, 0.5841, 0.375, 0.6358, 0.3125, 0.6358, 0.3125, 0.5841, 0.4375, 0.5841, 0.4375, 0.6358, 0.375, 0.6358, 0.375, 0.5841, 0.5, 0.5841, 0.5, 0.6358, 0.4375, 0.6358, 0.4375, 0.5841, 0.5625, 0.5841, 0.5625, 0.6358, 0.5, 0.6358, 0.5, 0.5841, 0.625, 0.5841, 0.625, 0.6358, 0.5625, 0.6358, 0.5625, 0.5841, 0.6875, 0.5841, 0.6875, 0.6358, 0.625, 0.6358, 0.625, 0.5841, 0.75, 0.5841, 0.75, 0.6358, 0.6875, 0.6358, 0.6875, 0.5841, 0.8125, 0.5841, 0.8125, 0.6358, 0.75, 0.6358, 0.75, 0.5841, 0.875, 0.5841, 0.875, 0.6358, 0.8125, 0.6358, 0.8125, 0.5841, 0.9375, 0.5841, 0.9375, 0.6358, 0.875, 0.6358, 0.875, 0.5841, 1.0, 0.5841, 1.0, 0.6358, 0.9375, 0.6358, 0.9375, 0.5841, 0.25, 0.7047, 0.1875, 0.7047, 0.1875, 0.7047, 0.25, 0.7047, 0.625, 0.6358, 0.625, 0.6358, 0.5625, 0.6358, 0.5625, 0.6358, 0.1875, 0.7047, 0.125, 0.7047, 0.125, 0.7047, 0.1875, 0.7047, 0.5625, 0.6358, 0.5625, 0.6358, 0.5, 0.6358, 0.5, 0.6358, 1.0, 0.7047, 0.9375, 0.7047, 0.9375, 0.7047, 1.0, 0.7047, 0.125, 0.7047, 0.0625, 0.7047, 0.0625, 0.7047, 0.125, 0.7047, 0.5, 0.6358, 0.5, 0.6358, 0.4375, 0.6358, 0.4375, 0.6358, 0.9375, 0.7047, 0.875, 0.7047, 0.875, 0.7047, 0.9375, 0.7047, 0.0625, 0.7047, 0.0, 0.7047, 0.0, 0.7047, 0.0625, 0.7047, 0.4375, 0.6358, 0.4375, 0.6358, 0.375, 0.6358, 0.375, 0.6358, 0.875, 0.7047, 0.8125, 0.7047, 0.8125, 0.7047, 0.875, 0.7047, 0.375, 0.6358, 0.375, 0.6358, 0.3125, 0.6358, 0.3125, 0.6358, 0.8125, 0.7047, 0.75, 0.7047, 0.75, 0.7047, 0.8125, 0.7047, 0.3125, 0.6358, 0.3125, 0.6358, 0.25, 0.6358, 0.25, 0.6358, 0.75, 0.7047, 0.6875, 0.7047, 0.6875, 0.7047, 0.75, 0.7047, 0.25, 0.6358, 0.25, 0.6358, 0.1875, 0.6358, 0.1875, 0.6358, 1.0, 0.5374, 1.0, 0.5841, 0.9375, 0.5841, 0.9375, 0.5374, 0.9375, 0.5374, 0.9375, 0.5841, 0.875, 0.5841, 0.875, 0.5374, 0.875, 0.5374, 0.875, 0.5841, 0.8125, 0.5841, 0.8125, 0.5374, 0.8125, 0.5374, 0.8125, 0.5841, 0.75, 0.5841, 0.75, 0.5374, 0.75, 0.5374, 0.75, 0.5841, 0.6875, 0.5841, 0.6875, 0.5374, 0.6875, 0.5374, 0.6875, 0.5841, 0.625, 0.5841, 0.625, 0.5374, 0.625, 0.5374, 0.625, 0.5841, 0.5625, 0.5841, 0.5625, 0.5374, 0.5625, 0.5374, 0.5625, 0.5841, 0.5, 0.5841, 0.5, 0.5374, 0.5, 0.5374, 0.5, 0.5841, 0.4375, 0.5841, 0.4375, 0.5374, 0.4375, 0.5374, 0.4375, 0.5841, 0.375, 0.5841, 0.375, 0.5374, 0.375, 0.5374, 0.375, 0.5841, 0.3125, 0.5841, 0.3125, 0.5374, 0.3125, 0.5374, 0.3125, 0.5841, 0.25, 0.5841, 0.25, 0.5374, 0.25, 0.5374, 0.25, 0.5841, 0.1875, 0.5841, 0.1875, 0.5374, 0.1875, 0.5374, 0.1875, 0.5841, 0.125, 0.5841, 0.125, 0.5374, 0.125, 0.5374, 0.125, 0.5841, 0.0625, 0.5841, 0.0625, 0.5374, 0.0625, 0.5374, 0.0625, 0.5841, 0.0, 0.5841, 0.0, 0.5374, 0.0625, 0.5149, 0.0625, 0.5374, 0.0, 0.5374, 0.0, 0.5149, 0.125, 0.5149, 0.125, 0.5374, 0.0625, 0.5374, 0.0625, 0.5149, 0.1875, 0.5149, 0.1875, 0.5374, 0.125, 0.5374, 0.125, 0.5149, 0.25, 0.5149, 0.25, 0.5374, 0.1875, 0.5374, 0.1875, 0.5149, 0.3125, 0.5149, 0.3125, 0.5374, 0.25, 0.5374, 0.25, 0.5149, 0.375, 0.5149, 0.375, 0.5374, 0.3125, 0.5374, 0.3125, 0.5149, 0.4375, 0.5149, 0.4375, 0.5374, 0.375, 0.5374, 0.375, 0.5149, 0.5, 0.5149, 0.5, 0.5374, 0.4375, 0.5374, 0.4375, 0.5149, 0.5625, 0.5149, 0.5625, 0.5374, 0.5, 0.5374, 0.5, 0.5149, 0.625, 0.5149, 0.625, 0.5374, 0.5625, 0.5374, 0.5625, 0.5149, 0.6875, 0.5149, 0.6875, 0.5374, 0.625, 0.5374, 0.625, 0.5149, 0.75, 0.5149, 0.75, 0.5374, 0.6875, 0.5374, 0.6875, 0.5149, 0.8125, 0.5149, 0.8125, 0.5374, 0.75, 0.5374, 0.75, 0.5149, 0.875, 0.5149, 0.875, 0.5374, 0.8125, 0.5374, 0.8125, 0.5149, 0.9375, 0.5149, 0.9375, 0.5374, 0.875, 0.5374, 0.875, 0.5149, 1.0, 0.5149, 1.0, 0.5374, 0.9375, 0.5374, 0.9375, 0.5149, 1.0, 0.5, 1.0, 0.5149, 0.9375, 0.5149, 0.9375, 0.5, 0.9375, 0.5, 0.9375, 0.5149, 0.875, 0.5149, 0.875, 0.5, 0.875, 0.5, 0.875, 0.5149, 0.8125, 0.5149, 0.8125, 0.5, 0.8125, 0.5, 0.8125, 0.5149, 0.75, 0.5149, 0.75, 0.5, 0.75, 0.5, 0.75, 0.5149, 0.6875, 0.5149, 0.6875, 0.5, 0.6875, 0.5, 0.6875, 0.5149, 0.625, 0.5149, 0.625, 0.5, 0.625, 0.5, 0.625, 0.5149, 0.5625, 0.5149, 0.5625, 0.5, 0.5625, 0.5, 0.5625, 0.5149, 0.5, 0.5149, 0.5, 0.5, 0.5, 0.5, 0.5, 0.5149, 0.4375, 0.5149, 0.4375, 0.5, 0.4375, 0.5, 0.4375, 0.5149, 0.375, 0.5149, 0.375, 0.5, 0.375, 0.5, 0.375, 0.5149, 0.3125, 0.5149, 0.3125, 0.5, 0.3125, 0.5, 0.3125, 0.5149, 0.25, 0.5149, 0.25, 0.5, 0.25, 0.5, 0.25, 0.5149, 0.1875, 0.5149, 0.1875, 0.5, 0.1875, 0.5, 0.1875, 0.5149, 0.125, 0.5149, 0.125, 0.5, 0.125, 0.5, 0.125, 0.5149, 0.0625, 0.5149, 0.0625, 0.5, 0.0625, 0.5, 0.0625, 0.5149, 0.0, 0.5149, 0.0, 0.5, 0.125, 0.9461, 0.125, 0.9461, 0.0625, 0.9461, 0.0625, 0.9461, 0.25, 0.9806, 0.25, 0.9806, 0.3125, 0.9806, 0.3125, 0.9806, 0.125, 0.9461, 0.1875, 0.9461, 0.1875, 0.9461, 0.125, 0.9461, 0.25, 0.9806, 0.1875, 0.9806, 0.1875, 0.9806, 0.25, 0.9806, 0.1875, 0.9461, 0.25, 0.9461, 0.25, 0.9461, 0.1875, 0.9461, 0.0625, 0.6358, 0.0625, 0.6358, 0.0, 0.6358, 0.0, 0.6358, 0.1875, 0.9806, 0.125, 0.9806, 0.125, 0.9806, 0.1875, 0.9806, 0.25, 0.9461, 0.3125, 0.9461, 0.3125, 0.9461, 0.25, 0.9461, 1.0, 0.9806, 0.9375, 0.9806, 0.9375, 0.9806, 1.0, 0.9806, 0.125, 0.9806, 0.0625, 0.9806, 0.0625, 0.9806, 0.125, 0.9806, 0.3125, 0.9461, 0.375, 0.9461, 0.375, 0.9461, 0.3125, 0.9461, 0.9375, 0.9806, 0.875, 0.9806, 0.875, 0.9806, 0.9375, 0.9806, 0.375, 0.9461, 0.4375, 0.9461, 0.4375, 0.9461, 0.375, 0.9461, 0.3125, 0.9806, 0.3125, 0.9806, 0.375, 0.9806, 0.375, 0.9806, 0.375, 0.9806, 0.375, 0.9806, 0.4375, 0.9806, 0.4375, 0.9806, 0.9375, 0.9461, 0.9375, 0.9461, 0.875, 0.9461, 0.875, 0.9461, 0.0625, 0.9461, 0.0625, 0.9806, 0.0, 0.9806, 0.0, 0.9461, 0.125, 0.9461, 0.125, 0.9806, 0.0625, 0.9806, 0.0625, 0.9461, 0.1875, 0.9461, 0.1875, 0.9806, 0.125, 0.9806, 0.125, 0.9461, 0.25, 0.9461, 0.25, 0.9806, 0.1875, 0.9806, 0.1875, 0.9461, 0.3125, 0.9461, 0.3125, 0.9806, 0.25, 0.9806, 0.25, 0.9461, 0.375, 0.9461, 0.375, 0.9806, 0.3125, 0.9806, 0.3125, 0.9461, 0.4375, 0.9461, 0.4375, 0.9806, 0.375, 0.9806, 0.375, 0.9461, 0.5, 0.9461, 0.5, 0.9806, 0.4375, 0.9806, 0.4375, 0.9461, 0.5625, 0.9461, 0.5625, 0.9806, 0.5, 0.9806, 0.5, 0.9461, 0.625, 0.9461, 0.625, 0.9806, 0.5625, 0.9806, 0.5625, 0.9461, 0.6875, 0.9461, 0.6875, 0.9806, 0.625, 0.9806, 0.625, 0.9461, 0.75, 0.9461, 0.75, 0.9806, 0.6875, 0.9806, 0.6875, 0.9461, 0.8125, 0.9461, 0.8125, 0.9806, 0.75, 0.9806, 0.75, 0.9461, 0.875, 0.9461, 0.875, 0.9806, 0.8125, 0.9806, 0.8125, 0.9461, 0.9375, 0.9461, 0.9375, 0.9806, 0.875, 0.9806, 0.875, 0.9461, 1.0, 0.9461, 1.0, 0.9806, 0.9375, 0.9806, 0.9375, 0.9461, 0.6875, 0.7047, 0.625, 0.7047, 0.625, 0.7047, 0.6875, 0.7047, 0.1875, 0.6358, 0.1875, 0.6358, 0.125, 0.6358, 0.125, 0.6358, 0.625, 0.7047, 0.5625, 0.7047, 0.5625, 0.7047, 0.625, 0.7047, 1.0, 0.6358, 1.0, 0.6358, 0.9375, 0.6358, 0.9375, 0.6358, 0.125, 0.6358, 0.125, 0.6358, 0.0625, 0.6358, 0.0625, 0.6358, 0.5625, 0.7047, 0.5, 0.7047, 0.5, 0.7047, 0.5625, 0.7047, 0.9375, 0.6358, 0.9375, 0.6358, 0.875, 0.6358, 0.875, 0.6358, 0.5, 0.7047, 0.4375, 0.7047, 0.4375, 0.7047, 0.5, 0.7047, 0.875, 0.6358, 0.875, 0.6358, 0.8125, 0.6358, 0.8125, 0.6358, 0.4375, 0.7047, 0.375, 0.7047, 0.375, 0.7047, 0.4375, 0.7047, 0.8125, 0.6358, 0.8125, 0.6358, 0.75, 0.6358, 0.75, 0.6358, 0.375, 0.7047, 0.3125, 0.7047, 0.3125, 0.7047, 0.375, 0.7047, 0.75, 0.6358, 0.75, 0.6358, 0.6875, 0.6358, 0.6875, 0.6358, 0.3125, 0.7047, 0.25, 0.7047, 0.25, 0.7047, 0.3125, 0.7047, 0.6875, 0.6358, 0.6875, 0.6358, 0.625, 0.6358, 0.625, 0.6358, 0.0625, 0.6703, 0.0625, 0.7047, 0.0, 0.7047, 0.0, 0.6703, 0.125, 0.6703, 0.125, 0.7047, 0.0625, 0.7047, 0.0625, 0.6703, 0.1875, 0.6703, 0.1875, 0.7047, 0.125, 0.7047, 0.125, 0.6703, 0.25, 0.6703, 0.25, 0.7047, 0.1875, 0.7047, 0.1875, 0.6703, 0.3125, 0.6703, 0.3125, 0.7047, 0.25, 0.7047, 0.25, 0.6703, 0.375, 0.6703, 0.375, 0.7047, 0.3125, 0.7047, 0.3125, 0.6703, 0.4375, 0.6703, 0.4375, 0.7047, 0.375, 0.7047, 0.375, 0.6703, 0.5, 0.6703, 0.5, 0.7047, 0.4375, 0.7047, 0.4375, 0.6703, 0.5625, 0.6703, 0.5625, 0.7047, 0.5, 0.7047, 0.5, 0.6703, 0.625, 0.6703, 0.625, 0.7047, 0.5625, 0.7047, 0.5625, 0.6703, 0.6875, 0.6703, 0.6875, 0.7047, 0.625, 0.7047, 0.625, 0.6703, 0.75, 0.6703, 0.75, 0.7047, 0.6875, 0.7047, 0.6875, 0.6703, 0.8125, 0.6703, 0.8125, 0.7047, 0.75, 0.7047, 0.75, 0.6703, 0.875, 0.6703, 0.875, 0.7047, 0.8125, 0.7047, 0.8125, 0.6703, 0.9375, 0.6703, 0.9375, 0.7047, 0.875, 0.7047, 0.875, 0.6703, 1.0, 0.6703, 1.0, 0.7047, 0.9375, 0.7047, 0.9375, 0.6703, 0.0625, 0.9806, 0.0625, 0.9952, 0.04688, 0.9952, 0.01562, 0.9952, -9.313e-10, 0.9952, 0.0, 0.9806, 0.3125, 0.6703, 0.25, 0.6703, 0.25, 0.6703, 0.3125, 0.6703, 0.625, 0.9806, 0.625, 0.9952, 0.5625, 0.9952, 0.5625, 0.9806, 0.375, 0.6703, 0.3125, 0.6703, 0.3125, 0.6703, 0.375, 0.6703, 0.6875, 0.9806, 0.6875, 0.9952, 0.625, 0.9952, 0.625, 0.9806, 0.4375, 0.6703, 0.375, 0.6703, 0.375, 0.6703, 0.4375, 0.6703, 0.75, 0.9806, 0.75, 0.9952, 0.6875, 0.9952, 0.6875, 0.9806, 0.5, 0.6703, 0.4375, 0.6703, 0.4375, 0.6703, 0.5, 0.6703, 0.8125, 0.9806, 0.8125, 0.9952, 0.7969, 0.9952, 0.7656, 0.9952, 0.75, 0.9952, 0.75, 0.9806, 0.5625, 0.6703, 0.5, 0.6703, 0.5, 0.6703, 0.5625, 0.6703, 0.875, 0.9806, 0.875, 0.9952, 0.8125, 0.9952, 0.8125, 0.9806, 0.9375, 0.9806, 0.9375, 0.9952, 0.875, 0.9952, 0.875, 0.9806, 0.625, 0.6703, 0.5625, 0.6703, 0.5625, 0.6703, 0.625, 0.6703, 0.125, 0.9806, 0.125, 0.9952, 0.0625, 0.9952, 0.0625, 0.9806, 1.0, 0.9806, 1.0, 0.9952, 0.9375, 0.9952, 0.9375, 0.9806, 0.6875, 0.6703, 0.625, 0.6703, 0.625, 0.6703, 0.6875, 0.6703, 1.0, 0.6358, 1.0, 0.6703, 0.9375, 0.6703, 0.9375, 0.6358, 0.9375, 0.6358, 0.9375, 0.6703, 0.875, 0.6703, 0.875, 0.6358, 0.875, 0.6358, 0.875, 0.6703, 0.8125, 0.6703, 0.8125, 0.6358, 0.8125, 0.6358, 0.8125, 0.6703, 0.75, 0.6703, 0.75, 0.6358, 0.75, 0.6358, 0.75, 0.6703, 0.6875, 0.6703, 0.6875, 0.6358, 0.6875, 0.6358, 0.6875, 0.6703, 0.625, 0.6703, 0.625, 0.6358, 0.625, 0.6358, 0.625, 0.6703, 0.5625, 0.6703, 0.5625, 0.6358, 0.5625, 0.6358, 0.5625, 0.6703, 0.5, 0.6703, 0.5, 0.6358, 0.5, 0.6358, 0.5, 0.6703, 0.4375, 0.6703, 0.4375, 0.6358, 0.4375, 0.6358, 0.4375, 0.6703, 0.375, 0.6703, 0.375, 0.6358, 0.375, 0.6358, 0.375, 0.6703, 0.3125, 0.6703, 0.3125, 0.6358, 0.3125, 0.6358, 0.3125, 0.6703, 0.25, 0.6703, 0.25, 0.6358, 0.25, 0.6358, 0.25, 0.6703, 0.1875, 0.6703, 0.1875, 0.6358, 0.1875, 0.6358, 0.1875, 0.6703, 0.125, 0.6703, 0.125, 0.6358, 0.125, 0.6358, 0.125, 0.6703, 0.0625, 0.6703, 0.0625, 0.6358, 0.0625, 0.6358, 0.0625, 0.6703, 0.0, 0.6703, 0.0, 0.6358, 0.25, 0.6703, 0.1875, 0.6703, 0.1875, 0.6703, 0.25, 0.6703, 0.1875, 0.9806, 0.1875, 0.9952, 0.125, 0.9952, 0.125, 0.9806, 0.1875, 0.6703, 0.125, 0.6703, 0.125, 0.6703, 0.1875, 0.6703, 1.0, 0.6703, 0.9375, 0.6703, 0.9375, 0.6703, 1.0, 0.6703, 0.5625, 0.9806, 0.5625, 0.9952, 0.5469, 0.9952, 0.5156, 0.9952, 0.5, 0.9952, 0.5, 0.9806, 0.125, 0.6703, 0.0625, 0.6703, 0.0625, 0.6703, 0.125, 0.6703, 0.9375, 0.6703, 0.875, 0.6703, 0.875, 0.6703, 0.9375, 0.6703, 0.5, 0.9806, 0.5, 0.9952, 0.4375, 0.9952, 0.4375, 0.9806, 0.0625, 0.6703, 0.0, 0.6703, 0.0, 0.6703, 0.0625, 0.6703, 0.875, 0.6703, 0.8125, 0.6703, 0.8125, 0.6703, 0.875, 0.6703, 0.4375, 0.9806, 0.4375, 0.9952, 0.375, 0.9952, 0.375, 0.9806, 0.8125, 0.6703, 0.75, 0.6703, 0.75, 0.6703, 0.8125, 0.6703, 0.375, 0.9806, 0.375, 0.9952, 0.3125, 0.9952, 0.3125, 0.9806, 0.75, 0.6703, 0.6875, 0.6703, 0.6875, 0.6703, 0.75, 0.6703, 0.3125, 0.9806, 0.3125, 0.9952, 0.2969, 0.9952, 0.2656, 0.9952, 0.25, 0.9952, 0.25, 0.9806, 1.0, 0.9461, 1.0, 0.9461, 0.9375, 0.9461, 0.9375, 0.9461, 0.0625, 0.9806, 0.0, 0.9806, 0.0, 0.9806, 0.0625, 0.9806, 0.25, 0.9806, 0.25, 0.9952, 0.1875, 0.9952, 0.1875, 0.9806, 0.2969, 1.0, 0.2969, 1.0, 0.2969, 0.9952, 0.2969, 0.9952, 0.2969, 1.0, 0.2969, 1.0, 0.2969, 1.0, 0.2969, 1.0, 0.5625, 0.9952, 0.5625, 1.0, 0.5469, 1.0, 0.5469, 0.9952, 0.3125, 0.9952, 0.3125, 1.0, 0.2969, 1.0, 0.2969, 0.9952, 0.7656, 0.9952, 0.7656, 1.0, 0.75, 1.0, 0.75, 0.9952, 0.0625, 0.9952, 0.0625, 1.0, 0.04688, 1.0, 0.04688, 0.9952, 0.01562, 0.9952, 0.01562, 1.0, 0.0, 1.0, -9.313e-10, 0.9952, 0.2656, 0.9952, 0.2656, 1.0, 0.25, 1.0, 0.25, 0.9952, 0.2969, 1.0, 0.2969, 1.0, 0.2656, 1.0, 0.2656, 1.0, 0.2656, 1.0, 0.2656, 1.0, 0.2656, 1.0, 0.2656, 1.0, 0.2656, 0.9952, 0.2656, 0.9952, 0.2656, 1.0, 0.2656, 1.0, 0.2969, 0.9952, 0.2969, 0.9952, 0.2656, 0.9952, 0.2656, 0.9952, 0.01562, 1.0, 0.01562, 0.9952, 0.04688, 0.9952, 0.04688, 1.0, 0.01562, 0.9952, 0.01562, 0.9952, 0.01562, 1.0, 0.01562, 1.0, 0.04688, 0.9952, 0.04688, 0.9952, 0.01562, 0.9952, 0.01562, 0.9952, 0.04688, 1.0, 0.04688, 1.0, 0.04688, 0.9952, 0.04688, 0.9952, 0.5469, 0.9952, 0.5469, 1.0, 0.5156, 1.0, 0.5156, 0.9952, 0.5469, 1.0, 0.5469, 1.0, 0.5469, 0.9952, 0.5469, 0.9952, 0.5156, 0.9952, 0.5156, 0.9952, 0.5156, 1.0, 0.5156, 1.0, 0.5469, 0.9952, 0.5469, 0.9952, 0.5156, 0.9952, 0.5156, 0.9952, 0.7656, 1.0, 0.7656, 0.9952, 0.7969, 0.9952, 0.7969, 1.0, 0.7656, 0.9952, 0.7656, 0.9952, 0.7656, 1.0, 0.7656, 1.0, 0.7969, 0.9952, 0.7969, 0.9952, 0.7656, 0.9952, 0.7656, 0.9952, 0.7969, 1.0, 0.7969, 1.0, 0.7969, 0.9952, 0.7969, 0.9952, 0.2656, 1.0, 0.2656, 1.0, 0.2969, 1.0, 0.2969, 1.0, 0.01562, 1.0, 0.01562, 1.0, 0.01562, 1.0, 0.01562, 1.0, 0.04688, 1.0, 0.04688, 1.0, 0.01562, 1.0, 0.01562, 1.0, 0.04688, 1.0, 0.04688, 1.0, 0.04688, 1.0, 0.04688, 1.0, 0.01562, 1.0, 0.01562, 1.0, 0.04688, 1.0, 0.04688, 1.0, 0.5156, 1.0, 0.5156, 1.0, 0.5156, 1.0, 0.5156, 1.0, 0.5469, 1.0, 0.5469, 1.0, 0.5156, 1.0, 0.5156, 1.0, 0.5469, 1.0, 0.5469, 1.0, 0.5469, 1.0, 0.5469, 1.0, 0.5156, 1.0, 0.5156, 1.0, 0.5469, 1.0, 0.5469, 1.0, 0.7656, 1.0, 0.7656, 1.0, 0.7656, 1.0, 0.7656, 1.0, 0.7969, 1.0, 0.7969, 1.0, 0.7656, 1.0, 0.7656, 1.0, 0.7969, 1.0, 0.7969, 1.0, 0.7969, 1.0, 0.7969, 1.0, 0.7656, 1.0, 0.7656, 1.0, 0.7969, 1.0, 0.7969, 1.0, 0.2656, 1.0, 0.2656, 1.0, 0.2969, 1.0, 0.2969, 1.0, 0.2656, 1.0, 0.2656, 1.0, 0.2656, 1.0, 0.2656, 1.0, 0.2656, 1.0, 0.2656, 1.0, 0.2656, 1.0, 0.2656, 1.0, 0.2969, 1.0, 0.2969, 1.0, 0.2969, 1.0, 0.2969, 1.0, 0.2656, 1.0, 0.2656, 1.0, 0.2969, 1.0, 0.2969, 1.0, 0.01562, 1.0, 0.01562, 1.0, 0.04688, 1.0, 0.04688, 1.0, 0.01562, 1.0, 0.01562, 1.0, 0.01562, 1.0, 0.01562, 1.0, 0.2969, 1.0, 0.2969, 1.0, 0.2969, 1.0, 0.2969, 1.0, 0.04688, 1.0, 0.04688, 1.0, 0.04688, 1.0, 0.04688, 1.0, 0.01562, 1.0, 0.01562, 1.0, 0.04688, 1.0, 0.04688, 1.0, 0.5156, 1.0, 0.5156, 1.0, 0.5469, 1.0, 0.5469, 1.0, 0.5156, 1.0, 0.5156, 1.0, 0.5156, 1.0, 0.5156, 1.0, 0.2969, 1.0, 0.2969, 1.0, 0.2969, 1.0, 0.2969, 1.0, 0.5469, 1.0, 0.5469, 1.0, 0.5469, 1.0, 0.5469, 1.0, 0.5156, 1.0, 0.5156, 1.0, 0.5469, 1.0, 0.5469, 1.0, 0.7656, 1.0, 0.7656, 1.0, 0.7969, 1.0, 0.7969, 1.0, 0.7656, 1.0, 0.7656, 1.0, 0.7656, 1.0, 0.7656, 1.0, 0.2969, 1.0, 0.2969, 1.0, 0.2656, 1.0, 0.2656, 1.0, 0.7969, 1.0, 0.7969, 1.0, 0.7969, 1.0, 0.7969, 1.0, 0.7656, 1.0, 0.7656, 1.0, 0.7969, 1.0, 0.7969, 1.0, 0.2969, 1.0, 0.2969, 1.0, 0.2969, 1.0, 0.2969, 1.0, 0.2969, 1.0, 0.2969, 1.0, 0.2969, 1.0, 0.2969, 1.0, 0.2656, 1.0, 0.2656, 1.0, 0.2969, 1.0, 0.2969, 1.0, 0.2656, 1.0, 0.2656, 1.0, 0.2656, 1.0, 0.2656, 1.0, 0.2969, 1.0, 0.2969, 1.0, 0.2656, 1.0, 0.2656, 1.0, 0.2969, 1.0, 0.2969, 1.0, 0.2656, 1.0, 0.2656, 1.0, 0.04688, 1.0, 0.04688, 1.0, 0.04688, 1.0, 0.04688, 1.0, 0.01562, 1.0, 0.01562, 1.0, 0.04688, 1.0, 0.04688, 1.0, 0.01562, 1.0, 0.01562, 1.0, 0.01562, 1.0, 0.01562, 1.0, 0.04688, 1.0, 0.04688, 1.0, 0.01562, 1.0, 0.01562, 1.0, 0.2656, 1.0, 0.2656, 1.0, 0.2656, 1.0, 0.2656, 1.0, 0.5469, 1.0, 0.5469, 1.0, 0.5469, 1.0, 0.5469, 1.0, 0.5156, 1.0, 0.5156, 1.0, 0.5469, 1.0, 0.5469, 1.0, 0.5156, 1.0, 0.5156, 1.0, 0.5156, 1.0, 0.5156, 1.0, 0.5469, 1.0, 0.5469, 1.0, 0.5156, 1.0, 0.5156, 1.0, 0.2969, 1.0, 0.2969, 1.0, 0.2969, 1.0, 0.2969, 1.0, 0.7969, 1.0, 0.7969, 1.0, 0.7969, 1.0, 0.7969, 1.0, 0.7656, 1.0, 0.7656, 1.0, 0.7969, 1.0, 0.7969, 1.0, 0.7656, 1.0, 0.7656, 1.0, 0.7656, 1.0, 0.7656, 1.0, 0.7969, 1.0, 0.7969, 1.0, 0.7656, 1.0, 0.7656, 1.0, 0.2969, 1.0, 0.2969, 1.0, 0.2656, 1.0, 0.2656, 1.0, 0.04688, 1.0, 0.04688, 1.0, 0.01562, 1.0, 0.01562, 1.0, 0.04688, 1.0, 0.04688, 1.0, 0.04688, 1.0, 0.04688, 1.0, 0.2969, 1.0, 0.2969, 1.0, 0.2656, 1.0, 0.2656, 1.0, 0.01562, 1.0, 0.01562, 1.0, 0.01562, 1.0, 0.01562, 1.0, 0.04688, 1.0, 0.04688, 1.0, 0.01562, 1.0, 0.01562, 1.0, 0.5469, 1.0, 0.5469, 1.0, 0.5156, 1.0, 0.5156, 1.0, 0.5469, 1.0, 0.5469, 1.0, 0.5469, 1.0, 0.5469, 1.0, 0.2656, 1.0, 0.2656, 1.0, 0.2656, 1.0, 0.2656, 1.0, 0.5156, 1.0, 0.5156, 1.0, 0.5156, 1.0, 0.5156, 1.0, 0.5469, 1.0, 0.5469, 1.0, 0.5156, 1.0, 0.5156, 1.0, 0.7969, 1.0, 0.7969, 1.0, 0.7656, 1.0, 0.7656, 1.0, 0.7969, 1.0, 0.7969, 1.0, 0.7969, 1.0, 0.7969, 1.0, 0.2656, 1.0, 0.2656, 1.0, 0.2969, 1.0, 0.2969, 1.0, 0.7656, 1.0, 0.7656, 1.0, 0.7656, 1.0, 0.7656, 1.0, 0.7969, 1.0, 0.7969, 1.0, 0.7656, 1.0, 0.7656, 1.0, 0.2656, 1.0, 0.2656, 1.0, 0.2969, 1.0, 0.2969, 1.0, 0.2969, 1.0, 0.2969, 1.0, 0.2656, 1.0, 0.2656, 1.0, 0.01562, 1.0, 0.01562, 1.0, 0.01562, 1.0, 0.01562, 1.0, 0.04688, 1.0, 0.04688, 1.0, 0.01562, 1.0, 0.01562, 1.0, 0.04688, 1.0, 0.04688, 1.0, 0.04688, 1.0, 0.04688, 1.0, 0.01562, 1.0, 0.01562, 1.0, 0.04688, 1.0, 0.04688, 1.0, 0.2656, 1.0, 0.2656, 1.0, 0.2656, 1.0, 0.2656, 1.0, 0.5156, 1.0, 0.5156, 1.0, 0.5156, 1.0, 0.5156, 1.0, 0.5469, 1.0, 0.5469, 1.0, 0.5156, 1.0, 0.5156, 1.0, 0.5469, 1.0, 0.5469, 1.0, 0.5469, 1.0, 0.5469, 1.0, 0.5156, 1.0, 0.5156, 1.0, 0.5469, 1.0, 0.5469, 1.0, 0.2656, 1.0, 0.2656, 1.0, 0.2969, 1.0, 0.2969, 1.0, 0.7656, 1.0, 0.7656, 1.0, 0.7656, 1.0, 0.7656, 1.0, 0.7969, 1.0, 0.7969, 1.0, 0.7656, 1.0, 0.7656, 1.0, 0.7969, 1.0, 0.7969, 1.0, 0.7969, 1.0, 0.7969, 1.0, 0.7656, 1.0, 0.7656, 1.0, 0.7969, 1.0, 0.7969, 1.0, 0.01562, 1.0, 0.01562, 1.0, 0.04688, 1.0, 0.04688, 1.0, 0.01562, 1.0, 0.01562, 1.0, 0.01562, 1.0, 0.01562, 1.0, 0.04688, 1.0, 0.04688, 1.0, 0.01562, 1.0, 0.01562, 1.0, 0.04688, 1.0, 0.04688, 1.0, 0.04688, 1.0, 0.04688, 1.0, 0.5156, 1.0, 0.5156, 1.0, 0.5469, 1.0, 0.5469, 1.0, 0.5156, 1.0, 0.5156, 1.0, 0.5156, 1.0, 0.5156, 1.0, 0.5469, 1.0, 0.5469, 1.0, 0.5156, 1.0, 0.5156, 1.0, 0.5469, 1.0, 0.5469, 1.0, 0.5469, 1.0, 0.5469, 1.0, 0.7656, 1.0, 0.7656, 1.0, 0.7969, 1.0, 0.7969, 1.0, 0.7656, 1.0, 0.7656, 1.0, 0.7656, 1.0, 0.7656, 1.0, 0.7969, 1.0, 0.7969, 1.0, 0.7656, 1.0, 0.7656, 1.0, 0.7969, 1.0, 0.7969, 1.0, 0.7969, 1.0, 0.7969, 1.0, 0.2656, 1.0, 0.2656, 1.0, 0.2969, 1.0, 0.2969, 1.0, 0.01562, 1.0, 0.01562, 1.0, 0.04688, 1.0, 0.04688, 1.0, 0.01562, 1.0, 0.01562, 1.0, 0.01562, 1.0, 0.01562, 1.0, 0.04688, 1.0, 0.04688, 1.0, 0.01562, 1.0, 0.01562, 1.0, 0.04688, 1.0, 0.04688, 1.0, 0.04688, 1.0, 0.04688, 1.0, 0.01562, 1.0, 0.01562, 1.0, 0.04688, 1.0, 0.04688, 1.0, 0.5156, 1.0, 0.5156, 1.0, 0.5469, 1.0, 0.5469, 1.0, 0.5156, 1.0, 0.5156, 1.0, 0.5156, 1.0, 0.5156, 1.0, 0.5469, 1.0, 0.5469, 1.0, 0.5156, 1.0, 0.5156, 1.0, 0.5469, 1.0, 0.5469, 1.0, 0.5469, 1.0, 0.5469, 1.0, 0.5156, 1.0, 0.5156, 1.0, 0.5469, 1.0, 0.5469, 1.0, 0.7656, 1.0, 0.7656, 1.0, 0.7969, 1.0, 0.7969, 1.0, 0.7656, 1.0, 0.7656, 1.0, 0.7656, 1.0, 0.7656, 1.0, 0.7969, 1.0, 0.7969, 1.0, 0.7656, 1.0, 0.7656, 1.0, 0.7969, 1.0, 0.7969, 1.0, 0.7969, 1.0, 0.7969, 1.0, 0.7656, 1.0, 0.7656, 1.0, 0.7969, 1.0, 0.7969, 1.0, 1.0, 0.0, 1.0, 0.0, 0.0, 0.0, 0.0, 0.0, 1.0, 0.0, 0.0, 0.0, 0.0, 0.0, 1.0, 0.0, 0.0, 0.0, 0.0, 0.0, 0.0, 0.0, 0.0, 0.0, 0.0, 0.0, 0.0, 0.0, 0.0, 0.0, 0.0, 0.0, 1.0, 1.0, 1.0, 0.0, 1.0, 0.0, 1.0, 1.0, 0.0, 0.0, 0.0, 0.0, 0.0, 0.0, 0.0, 0.0, 0.0, 0.0, 0.0, 0.0, 0.0, 0.0, 0.0, 0.0, 0.0, 1.0, 1.0, 1.0, 1.0, 1.0, 0.0, 1.0, 0.0, 0.0, 0.0, 0.0, 0.0, 0.0, 0.0, 0.0, 0.0, 0.0, 0.0, 0.0, 0.0, 0.0, 0.0, 0.0, 0.0, 0.0, 0.0, 0.0, 0.0, 0.0, 0.0, 0.0, 0.0, 0.0, 0.0, 0.0, 0.0, 0.0, 0.0, 0.0, 0.0, 0.0, 0.0, 0.0, 0.0, 0.0, 0.0, 0.0, 0.0, 0.0, 0.0, 0.0, 0.0, 0.0, 0.0, 0.0, 0.0, 0.0, 0.0, 0.0, 0.0, 0.0, 0.0, 0.0, 0.0, 0.0, 0.0, 0.0, 0.0, 0.0, 0.0, 0.0, 0.0, 0.0, 0.0, 0.0, 0.0, 0.0, 0.0, 0.0, 0.0, 0.0, 0.0, 0.0, 0.0, 0.0, 0.0, 0.0, 0.0, 0.0, 0.0, 1.0, 0.0, 1.0, 0.0, 0.0, 0.0, 0.0, 0.0, 0.0, 0.0, 0.0, 0.0, 0.0, 0.0, 0.0, 0.0, 0.0, 0.0, 0.0, 0.0, 0.0, 0.0, 0.0, 0.0, 0.0, 0.0, 0.0, 0.0, 0.0, 0.0, 0.0, 0.0, 0.0, 0.0, 0.0, 0.0, 0.0, 0.0, 0.0, 0.0, 0.0, 0.0, 0.0, 0.0, 0.0, 0.0, 0.0, 0.0, 0.0, 0.0, 0.0, 0.0, 0.0, 0.0, 0.0, 0.0, 0.0, 0.0, 0.0, 0.0, 0.0, 0.0, 0.0, 0.0, 0.0, 0.0, 0.0, 0.0, 0.0, 0.0, 0.0, 0.0, 0.0, 0.0, 0.0, 0.0, 0.0, 0.0, 0.0, 0.0, 0.0, 0.0, 0.0, 0.0, 0.0, 0.0, 0.0, 0.0, 0.0, 0.0, 0.0, 0.0, 0.0, 0.0, 0.0, 0.0, 0.0, 0.0, 0.0, 0.0, 0.0, 0.0, 0.0, 0.0, 0.0, 0.0, 0.0, 0.0, 0.0, 0.0, 0.0, 0.0, 0.0, 0.0, 0.0, 0.0, 0.0, 0.0, 0.0, 0.0, 0.0, 0.0, 0.0, 0.0, 0.0, 0.0, 0.0, 0.0, 0.0, 0.0, 0.0, 0.0, 0.0, 0.0, 0.0, 0.0, 0.0, 0.0, 0.0, 0.0, 0.0, 0.0, 0.0, 0.0, 0.0, 0.0, 0.0, 0.0, 0.0, 0.0, 0.0, 0.0, 0.0, 0.0, 0.0, 0.0, 0.0, 1.0, 1.0, 1.0, 1.0, 1.0, 0.0, 1.0, 0.0, 0.0, 0.0, 0.0, 0.0, 0.0, 0.0, 0.0, 0.0, 0.0, 0.0, 0.0, 0.0, 0.0, 0.0, 0.0, 0.0, 0.0, 1.0, 0.0, 1.0, 1.0, 1.0, 1.0, 1.0, 0.0, 0.0, 0.0, 0.0, 0.0, 0.0, 0.0, 0.0, 0.0, 0.0, 0.0, 0.0, 0.0, 0.0, 0.0, 0.0, 0.0, 0.0, 0.0, 0.0, 0.0, 0.0, 0.0, 0.0, 0.0, 0.0, 0.0, 0.0, 0.0, 0.0, 0.0, 0.0, 0.0, 0.0, 0.0, 0.0, 0.0, 0.0, 0.0, 0.0, 0.0, 0.0, 0.0, 0.0, 0.0, 0.0, 0.0, 0.0, 0.0, 0.0, 0.0, 0.0, 0.0, 0.0, 0.0, 0.0, 0.0, 0.0, 0.0, 0.0, 0.0, 0.0, 0.0, 0.0, 0.0, 0.0, 0.0, 0.0, 0.0, 0.0, 0.0, 0.0, 0.0, 0.0, 0.0, 0.0, 0.0, 0.0, 0.0, 0.0, 0.0, 0.0, 0.0, 0.0, 0.0, 1.0, 0.0, 1.0, 0.0, 0.0, 0.0, 0.0, 0.0, 0.0, 0.0, 0.0, 0.0, 0.0, 0.0, 0.0, 0.0, 0.0, 0.0, 0.0, 0.0, 0.0, 0.0, 0.0, 0.0, 0.0, 0.0, 0.0, 0.0, 0.0, 0.0, 0.0, 0.0, 0.0, 0.0, 0.0, 0.0, 0.0, 0.0, 0.0, 0.0, 0.0, 0.0, 0.0, 0.0, 0.0, 0.0, 0.0, 0.0, 0.0, 0.0, 0.0, 0.0, 0.0, 0.0, 0.0, 0.0, 0.0, 0.0, 0.0, 0.0, 0.0, 0.0, 0.0, 0.0, 0.0, 0.0, 0.0, 0.0, 0.0, 0.0, 0.0, 0.0, 0.0, 0.0, 0.0, 0.0, 0.0, 0.0, 0.0, 0.0, 0.0, 0.0, 0.0, 0.0, 0.0, 0.0, 0.0, 0.0, 0.0, 0.0, 0.0, 0.0, 0.0, 0.0, 0.0, 0.0, 0.0, 0.0, 0.0, 0.0, 0.0, 0.0, 0.0, 0.0, 0.0, 0.0, 0.0, 0.0, 0.0, 0.0, 0.0, 0.0, 0.0, 0.0, 0.0, 0.0, 0.0, 0.0, 0.0, 0.0, 0.0, 0.0, 0.0, 0.0, 0.0, 0.0, 0.0, 0.0, 0.0, 0.0, 0.0, 0.0, 0.0, 0.0, 0.0, 0.0, 0.0, 0.0, 0.0, 1.0, 0.0, 1.0, 0.0, 0.0, 0.0, 0.0, 0.0, 0.0, 0.0, 0.0, 0.0, 0.0, 0.0, 0.0, 0.0, 0.0, 0.0, 0.0, 0.0, 0.0, 0.0, 0.0, 0.0, 1.0, 1.0, 1.0, 1.0, 1.0, 0.0, 1.0, 0.0, 0.0, 0.0, 0.0, 0.0, 0.0, 0.0, 0.0, 0.0, 0.0, 0.0, 0.0, 0.0, 0.0, 0.0, 0.0, 0.0, 0.0, 1.0, 0.0, 1.0, 1.0, 1.0, 1.0, 1.0, 0.0, 0.0, 0.0, 0.0, 0.0, 0.0, 0.0, 0.0, 0.0, 0.0, 0.0, 0.0, 0.0, 0.0, 0.0, 0.0, 0.0, 0.0, 0.0, 0.0, 0.0, 0.0, 0.0, 0.0, 0.0, 0.0, 0.0, 0.0, 0.0, 0.0, 0.0, 0.0, 0.0, 0.0, 0.0, 0.0, 0.0, 0.0, 0.0, 0.0, 0.0, 0.0, 0.0, 0.0, 0.0, 0.0, 0.0, 0.0, 0.0, 0.0, 0.0, 0.0, 0.0, 0.0, 0.0, 0.0, 0.0, 0.0, 0.0, 0.0, 0.0, 0.0, 0.0, 0.0, 0.0, 0.0, 0.0, 0.0, 0.0, 0.0, 0.0, 0.0, 0.0, 0.0, 0.0, 0.0, 0.0, 0.0, 0.0, 0.0, 0.0, 0.0, 0.0, 0.0, 0.0, 1.0, 0.0, 1.0, 0.0, 0.0, 0.0, 0.0, 0.0, 0.0, 0.0, 0.0, 0.0, 0.0, 0.0, 0.0, 0.0, 0.0, 0.0, 0.0])
me_body.materials.append(mat_par64)
me_body.use_remesh_preserve_volume = False
me_body.use_remesh_preserve_attributes = False
me_body.use_mirror_vertex_groups = False
me_body.update()
me_emitter = bpy.data.meshes.new('Emitter')
me_emitter.from_pydata([(0.01934, -0.09505, -0.2566), (0.05424, -0.08042, -0.2566), (0.08089, -0.05354, -0.2566), (0.09522, -0.01851, -0.2566), (0.09505, 0.01934, -0.2566), (0.08042, 0.05424, -0.2566), (0.05354, 0.08089, -0.2566), (0.01851, 0.09522, -0.2566), (-0.01934, 0.09505, -0.2566), (-0.05424, 0.08042, -0.2566), (-0.08089, 0.05354, -0.2566), (-0.09522, 0.01851, -0.2566), (-0.09505, -0.01934, -0.2566), (-0.08042, -0.05424, -0.2566), (-0.05354, -0.08089, -0.2566), (-0.01851, -0.09522, -0.2566), (0.009877, -0.09509, -0.2566), (-0.009877, 0.09509, -0.2566), (-0.09509, -0.009877, -0.2566), (0.09518, -0.009047, -0.2566), (-0.09518, 0.009047, -0.2566), (-0.009047, -0.09518, -0.2566), (0.009047, 0.09518, -0.2566), (0.09509, 0.009877, -0.2566)], [], [(1, 0, 16, 21, 15, 14, 13, 12, 18, 20, 11, 10, 9, 8, 17, 22, 7, 6, 5, 4, 23, 19, 3, 2)])
_uv = me_emitter.uv_layers.new(name='UVMap')
_uv.uv.foreach_set('vector', [0.3418, 0.4717, 0.25, 0.49, 0.227, 0.4854, 0.1811, 0.4763, 0.1582, 0.4717, 0.08029, 0.4197, 0.02827, 0.3418, 0.01, 0.25, 0.01457, 0.227, 0.0237, 0.1811, 0.02827, 0.1582, 0.08029, 0.08029, 0.1582, 0.02827, 0.25, 0.01, 0.273, 0.01457, 0.3189, 0.0237, 0.3418, 0.02827, 0.4197, 0.08029, 0.4717, 0.1582, 0.49, 0.25, 0.4854, 0.273, 0.4763, 0.3189, 0.4717, 0.3418, 0.4197, 0.4197])
me_emitter.use_remesh_preserve_volume = False
me_emitter.use_remesh_preserve_attributes = False
me_emitter.use_mirror_vertex_groups = False
me_emitter.update()

# ---- objects
ob_body = bpy.data.objects.new('Body', me_body)
ob_emitter = bpy.data.objects.new('Emitter', me_emitter)
ob_light = bpy.data.objects.new('Light', light_spot)
ob_target = bpy.data.objects.new('Target', None)

# ---- transforms, parenting, visibility, modifiers, constraints
ob_body.location = (0.0, 0.0, 0.0)
ob_body.lineart.crease_threshold = 0.0
_c = ob_body.constraints.new('TRACK_TO'); _c.name = 'Track To'
_c.target = ob_target
ob_emitter.location = (0.0, 0.0, 0.0)
ob_emitter.rotation_mode = 'YXZ'
ob_emitter.hide_select = True
ob_emitter.visible_shadow = False
ob_emitter.display.show_shadows = False
ob_emitter.lineart.crease_threshold = 0.0
_c = ob_emitter.constraints.new('COPY_LOCATION'); _c.name = 'Copy Location'
_c.active = False
_c.target = ob_body
_c = ob_emitter.constraints.new('TRACK_TO'); _c.name = 'Track To'
_c.active = True
_c.target = ob_target
ob_light.location = (0.0, 0.0, 0.0)
ob_light.hide_select = True
ob_light.lineart.crease_threshold = 0.0
_c = ob_light.constraints.new('COPY_LOCATION'); _c.name = 'Copy Location'
_c.target = ob_body
_c = ob_light.constraints.new('TRACK_TO'); _c.name = 'Track To'
_c.target = ob_target
ob_target.location = (0.0, 0.0, -1.0)
ob_target.lineart.crease_threshold = 0.0

# ---- collection membership
col_fixture.objects.link(ob_body)
col_fixture.objects.link(ob_emitter)
col_fixture.objects.link(ob_light)
col_fixture.objects.link(ob_target)

# ---- scene / render settings (as saved in the file)
scene.frame_start = 1; scene.frame_end = 250; scene.frame_set(51)
scene.render.engine = 'CYCLES'
scene.cycles.use_denoising = False
scene.cycles.samples = 128
scene.cycles.sampling_pattern = 'TABULATED_SOBOL'
scene.cycles.use_adaptive_sampling = False
scene.cycles.use_light_tree = False
scene.view_settings.view_transform = 'Filmic'
bpy.context.view_layer.update()

# ---- added for rendering (the .blend has no active camera): camera
cam_auto = bpy.data.cameras.new('AutoCamera')
cam_auto.lens = 50.0
cam_auto.sensor_width = 36.0
cam_auto.clip_end = 1000.0
ob_auto_camera = bpy.data.objects.new('AutoCamera', cam_auto)
scene.collection.objects.link(ob_auto_camera)
ob_auto_camera.location = (0.516731, -0.620015, 0.336368)
ob_auto_camera.rotation_euler = (1.09748, -7.21219e-08, 0.694738)
scene.camera = ob_auto_camera
bpy.context.view_layer.update()
